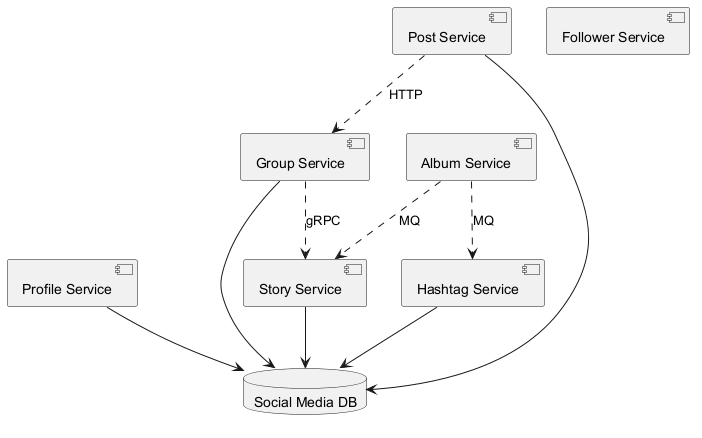

The diagram above was rendered by PlantUML. Its source (embedded in the PNG):
@startuml
skinparam backgroundColor #FFFFFF
skinparam classBackgroundColor #F3E5F5
skinparam classBorderColor #6A1B9A
component "Profile Service" as C_ProfileService
component "Story Service" as C_StoryService
component "Album Service" as C_AlbumService
component "Group Service" as C_GroupService
component "Hashtag Service" as C_HashtagService
component "Follower Service" as C_FollowerService
component "Post Service" as C_PostService
database "Social Media DB" as DB_social_media
C_ProfileService --> DB_social_media
C_StoryService --> DB_social_media
C_GroupService --> DB_social_media
C_HashtagService --> DB_social_media
C_PostService --> DB_social_media
C_AlbumService ..> C_HashtagService : MQ
C_PostService ..> C_GroupService : HTTP
C_GroupService ..> C_StoryService : gRPC
C_AlbumService ..> C_StoryService : MQ
@enduml